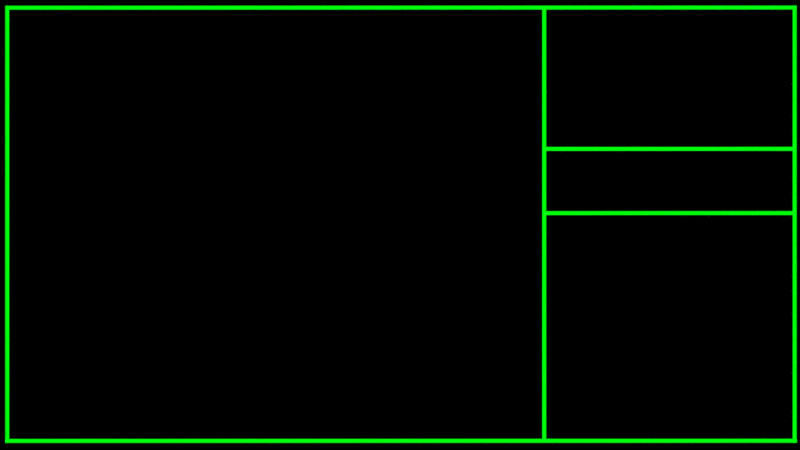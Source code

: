 # Source: BackBound2.blend  (saved by Blender 2.71.0; exported with 4.5.12 LTS)
import bpy
from mathutils import Matrix  # noqa: F401  (used for matrix-valued properties, if any)

bpy.ops.wm.read_factory_settings(use_empty=True)
scene = bpy.context.scene
scene.name = 'Scene'

# ---- collections
col_collection_1 = bpy.data.collections.new('Collection 1'); scene.collection.children.link(col_collection_1)
col_collection_2 = bpy.data.collections.new('Collection 2'); scene.collection.children.link(col_collection_2)
col_collection_3 = bpy.data.collections.new('Collection 3'); scene.collection.children.link(col_collection_3)

# ---- materials (node trees are filled in below, after node groups)
mat_material_001 = bpy.data.materials.new('Material.001')
mat_material_001.alpha_threshold = 0.0
mat_material_001.roughness = 0.5
mat_material_001.line_color = (0.0, 0.0, 0.0, 1.0)
mat_material = bpy.data.materials.new('Material')
mat_material.alpha_threshold = 0.0
mat_material.roughness = 0.5
mat_material.line_color = (0.0, 0.0, 0.0, 1.0)
mat_black = bpy.data.materials.new('Black')
mat_black.alpha_threshold = 0.0
mat_black.roughness = 0.5
mat_black.line_color = (0.0, 0.0, 0.0, 1.0)
mat_material_002 = bpy.data.materials.new('Material.002')
mat_material_002.alpha_threshold = 0.0
mat_material_002.roughness = 0.5
mat_material_002.line_color = (0.0, 0.0, 0.0, 1.0)

# ---- material node trees
mat_material_001.use_nodes = True; mat_material_001.node_tree.nodes.clear()
_N = mat_material_001.node_tree.nodes; _L = mat_material_001.node_tree.links
n0 = _N.new('ShaderNodeOutputMaterial'); n0.name = 'Material Output'; n0.location = (356, 244)
n1 = _N.new('ShaderNodeBsdfDiffuse'); n1.name = 'Diffuse BSDF'; n1.location = (28, 295)
n2 = _N.new('ShaderNodeEmission'); n2.name = 'Emission'; n2.location = (36, 168)
n3 = _N.new('ShaderNodeMixShader'); n3.name = 'Mix Shader'; n3.location = (197, 250)
n3.inputs[0].default_value = 0.4
n4 = _N.new('ShaderNodeGamma'); n4.name = 'Gamma'; n4.location = (-160, 223)
n4.inputs[0].default_value = (0.0, 1.0, 0.00405, 1.0)
_L.new(n1.outputs[0], n3.inputs[1])
_L.new(n3.outputs[0], n0.inputs[0])
_L.new(n2.outputs[0], n3.inputs[2])
_L.new(n4.outputs[0], n1.inputs[0])
_L.new(n4.outputs[0], n2.inputs[0])
n0.is_active_output = True
mat_material.use_nodes = True; mat_material.node_tree.nodes.clear()
_N = mat_material.node_tree.nodes; _L = mat_material.node_tree.links
n0 = _N.new('ShaderNodeOutputMaterial'); n0.name = 'Material Output'; n0.location = (300, 300)
n1 = _N.new('ShaderNodeEmission'); n1.name = 'Emission'; n1.location = (110, 300)
n1.inputs[0].default_value = (0.8, 0.8, 0.8, 1.0)
n1.inputs[1].default_value = 3.0
_L.new(n1.outputs[0], n0.inputs[0])
n0.is_active_output = True
mat_black.use_nodes = True; mat_black.node_tree.nodes.clear()
_N = mat_black.node_tree.nodes; _L = mat_black.node_tree.links
n0 = _N.new('ShaderNodeOutputMaterial'); n0.name = 'Material Output'; n0.location = (300, 300)
n1 = _N.new('ShaderNodeBsdfAnisotropic'); n1.name = 'Glossy BSDF'; n1.location = (100, 300)
n1.distribution = 'BECKMANN'
n1.inputs[0].default_value = (0.0, 0.0, 0.0, 1.0)
n1.inputs[1].default_value = 0.0
_L.new(n1.outputs[0], n0.inputs[0])
n0.is_active_output = True
mat_material_002.use_nodes = True; mat_material_002.node_tree.nodes.clear()
_N = mat_material_002.node_tree.nodes; _L = mat_material_002.node_tree.links
n0 = _N.new('ShaderNodeOutputMaterial'); n0.name = 'Material Output'; n0.location = (300, 300)
n1 = _N.new('ShaderNodeEmission'); n1.name = 'Emission'; n1.location = (110, 300)
n1.inputs[0].default_value = (0.8, 0.8, 0.8, 1.0)
n1.inputs[1].default_value = 2.0
_L.new(n1.outputs[0], n0.inputs[0])
n0.is_active_output = True

# ---- world
world_world = bpy.data.worlds.new('World'); scene.world = world_world
world_world.use_nodes = True; world_world.node_tree.nodes.clear()
_N = world_world.node_tree.nodes; _L = world_world.node_tree.links
n0 = _N.new('ShaderNodeOutputWorld'); n0.name = 'World Output'; n0.location = (300, 300)
n1 = _N.new('ShaderNodeBackground'); n1.name = 'Background'; n1.location = (10, 300)
n1.inputs[0].default_value = (0.0, 0.0, 0.0, 1.0)
_L.new(n1.outputs[0], n0.inputs[0])
n0.is_active_output = True
world_world.color = (0.05088, 0.05088, 0.05088)
world_world.use_sun_shadow = False
world_world.sun_shadow_jitter_overblur = 0.0
world_world.cycles.sampling_method = 'MANUAL'
world_world.cycles.sample_map_resolution = 256

# ---- cameras
cam_camera = bpy.data.cameras.new('Camera')
cam_camera.type = 'ORTHO'
cam_camera.clip_end = 100.0
cam_camera.lens = 35.0
cam_camera.sensor_width = 32.0
cam_camera.sensor_height = 18.0
cam_camera.ortho_scale = 7.554
cam_camera.dof.focus_distance = 0.0

# ---- meshes
me_cylinder_000 = bpy.data.meshes.new('Cylinder.000')
me_cylinder_000.from_pydata([(-0.0001176, 1.0, -0.3277), (0.000124, 0.9999, 0.2901), (0.195, 0.9809, -0.3277), (0.1952, 0.9807, 0.2901), (0.3826, 0.924, -0.3277), (0.3828, 0.9238, 0.2901), (0.5555, 0.8316, -0.3277), (0.5557, 0.8313, 0.2901), (0.707, 0.7072, -0.3277), (0.7072, 0.707, 0.2901), (0.8314, 0.5557, -0.3277), (0.8316, 0.5554, 0.2901), (0.9238, 0.3828, -0.3277), (0.924, 0.3826, 0.2901), (0.9807, 0.1952, -0.3277), (0.9809, 0.195, 0.2901), (0.9999, 0.0001173, -0.3277), (1.0, -0.0001243, 0.2901), (0.9807, -0.195, -0.3277), (0.9809, -0.1952, 0.2901), (0.9238, -0.3826, -0.3277), (0.924, -0.3828, 0.2901), (0.8314, -0.5555, -0.3277), (0.8316, -0.5557, 0.2901), (0.707, -0.707, -0.3277), (0.7072, -0.7072, 0.2901), (0.5555, -0.8314, -0.3277), (0.5557, -0.8316, 0.2901), (0.3826, -0.9238, -0.3277), (0.3828, -0.924, 0.2901), (0.195, -0.9807, -0.3277), (0.1952, -0.9809, 0.2901), (-0.000118, -0.9999, -0.3277), (0.0001237, -1.0, 0.2901), (-0.1952, -0.9807, -0.3277), (-0.195, -0.9809, 0.2901), (-0.3828, -0.9238, -0.3277), (-0.3826, -0.924, 0.2901), (-0.5557, -0.8314, -0.3277), (-0.5554, -0.8316, 0.2901), (-0.7072, -0.707, -0.3277), (-0.707, -0.7072, 0.2901), (-0.8316, -0.5555, -0.3277), (-0.8313, -0.5557, 0.2901), (-0.924, -0.3826, -0.3277), (-0.9238, -0.3828, 0.2901), (-0.9809, -0.195, -0.3277), (-0.9807, -0.1952, 0.2901), (-1.0, 0.0001182, -0.3277), (-0.9999, -0.0001235, 0.2901), (-0.9809, 0.1952, -0.3277), (-0.9807, 0.195, 0.2901), (-0.924, 0.3828, -0.3277), (-0.9238, 0.3826, 0.2901), (-0.8316, 0.5557, -0.3277), (-0.8313, 0.5554, 0.2901), (-0.7072, 0.7072, -0.3277), (-0.707, 0.707, 0.2901), (-0.5557, 0.8316, -0.3277), (-0.5554, 0.8313, 0.2901), (-0.3828, 0.924, -0.3277), (-0.3826, 0.9238, 0.2901), (-0.1952, 0.9809, -0.3277), (-0.195, 0.9807, 0.2901)], [], [(0, 1, 3, 2), (2, 3, 5, 4), (4, 5, 7, 6), (6, 7, 9, 8), (8, 9, 11, 10), (10, 11, 13, 12), (12, 13, 15, 14), (14, 15, 17, 16), (16, 17, 19, 18), (18, 19, 21, 20), (20, 21, 23, 22), (22, 23, 25, 24), (24, 25, 27, 26), (26, 27, 29, 28), (28, 29, 31, 30), (30, 31, 33, 32), (32, 33, 35, 34), (34, 35, 37, 36), (36, 37, 39, 38), (38, 39, 41, 40), (40, 41, 43, 42), (42, 43, 45, 44), (44, 45, 47, 46), (46, 47, 49, 48), (48, 49, 51, 50), (50, 51, 53, 52), (52, 53, 55, 54), (54, 55, 57, 56), (56, 57, 59, 58), (58, 59, 61, 60), (3, 1, 63, 61, 59, 57, 55, 53, 51, 49, 47, 45, 43, 41, 39, 37, 35, 33, 31, 29, 27, 25, 23, 21, 19, 17, 15, 13, 11, 9, 7, 5), (62, 63, 1, 0), (60, 61, 63, 62), (0, 2, 4, 6, 8, 10, 12, 14, 16, 18, 20, 22, 24, 26, 28, 30, 32, 34, 36, 38, 40, 42, 44, 46, 48, 50, 52, 54, 56, 58, 60, 62)])
me_cylinder_000.polygons.foreach_set('use_smooth', [True] * 34)
me_cylinder_000.materials.append(mat_material_001)
me_cylinder_000.use_remesh_preserve_volume = False
me_cylinder_000.use_remesh_preserve_attributes = False
me_cylinder_000.use_mirror_vertex_groups = False
me_cylinder_000.update()
me_plane_032 = bpy.data.meshes.new('Plane.032')
me_plane_032.from_pydata([(-1.0, -1.0, 0.0), (1.0, -1.0, 0.0), (-1.0, 1.0, 0.0), (1.0, 1.0, 0.0)], [], [(0, 1, 3, 2)])
me_plane_032.materials.append(mat_material)
me_plane_032.use_remesh_preserve_volume = False
me_plane_032.use_remesh_preserve_attributes = False
me_plane_032.use_mirror_vertex_groups = False
me_plane_032.update()
me_cylinder_016 = bpy.data.meshes.new('Cylinder.016')
me_cylinder_016.from_pydata([(-8.481e-06, 1.0, -0.9515), (0.0, 1.0, 1.0), (0.1951, 0.9808, -0.9515), (0.1951, 0.9808, 1.0), (0.3827, 0.9239, -0.9515), (0.3827, 0.9239, 1.0), (0.5556, 0.8315, -0.9515), (0.5556, 0.8315, 1.0), (0.7071, 0.7071, -0.9515), (0.7071, 0.7071, 1.0), (0.8315, 0.5556, -0.9515), (0.8315, 0.5556, 1.0), (0.9239, 0.3827, -0.9515), (0.9239, 0.3827, 1.0), (0.9808, 0.1951, -0.9515), (0.9808, 0.1951, 1.0), (1.0, 8.557e-06, -0.9515), (1.0, 7.55e-08, 1.0), (0.9808, -0.1951, -0.9515), (0.9808, -0.1951, 1.0), (0.9239, -0.3827, -0.9515), (0.9239, -0.3827, 1.0), (0.8315, -0.5556, -0.9515), (0.8315, -0.5556, 1.0), (0.7071, -0.7071, -0.9515), (0.7071, -0.7071, 1.0), (0.5556, -0.8315, -0.9515), (0.5556, -0.8315, 1.0), (0.3827, -0.9239, -0.9515), (0.3827, -0.9239, 1.0), (0.1951, -0.9808, -0.9515), (0.1951, -0.9808, 1.0), (-8.807e-06, -1.0, -0.9515), (-3.258e-07, -1.0, 1.0), (-0.1951, -0.9808, -0.9515), (-0.1951, -0.9808, 1.0), (-0.3827, -0.9239, -0.9515), (-0.3827, -0.9239, 1.0), (-0.5556, -0.8315, -0.9515), (-0.5556, -0.8315, 1.0), (-0.7071, -0.7071, -0.9515), (-0.7071, -0.7071, 1.0), (-0.8315, -0.5556, -0.9515), (-0.8315, -0.5556, 1.0), (-0.9239, -0.3827, -0.9515), (-0.9239, -0.3827, 1.0), (-0.9808, -0.1951, -0.9515), (-0.9808, -0.1951, 1.0), (-1.0, 9.447e-06, -0.9515), (-1.0, 9.656e-07, 1.0), (-0.9808, 0.1951, -0.9515), (-0.9808, 0.1951, 1.0), (-0.9239, 0.3827, -0.9515), (-0.9239, 0.3827, 1.0), (-0.8315, 0.5556, -0.9515), (-0.8315, 0.5556, 1.0), (-0.7071, 0.7071, -0.9515), (-0.7071, 0.7071, 1.0), (-0.5556, 0.8315, -0.9515), (-0.5556, 0.8315, 1.0), (-0.3827, 0.9239, -0.9515), (-0.3827, 0.9239, 1.0), (-0.1951, 0.9808, -0.9515), (-0.1951, 0.9808, 1.0)], [], [(0, 1, 3, 2), (2, 3, 5, 4), (4, 5, 7, 6), (6, 7, 9, 8), (8, 9, 11, 10), (10, 11, 13, 12), (12, 13, 15, 14), (14, 15, 17, 16), (16, 17, 19, 18), (18, 19, 21, 20), (20, 21, 23, 22), (22, 23, 25, 24), (24, 25, 27, 26), (26, 27, 29, 28), (28, 29, 31, 30), (30, 31, 33, 32), (32, 33, 35, 34), (34, 35, 37, 36), (36, 37, 39, 38), (38, 39, 41, 40), (40, 41, 43, 42), (42, 43, 45, 44), (44, 45, 47, 46), (46, 47, 49, 48), (48, 49, 51, 50), (50, 51, 53, 52), (52, 53, 55, 54), (54, 55, 57, 56), (56, 57, 59, 58), (58, 59, 61, 60), (3, 1, 63, 61, 59, 57, 55, 53, 51, 49, 47, 45, 43, 41, 39, 37, 35, 33, 31, 29, 27, 25, 23, 21, 19, 17, 15, 13, 11, 9, 7, 5), (62, 63, 1, 0), (60, 61, 63, 62), (0, 2, 4, 6, 8, 10, 12, 14, 16, 18, 20, 22, 24, 26, 28, 30, 32, 34, 36, 38, 40, 42, 44, 46, 48, 50, 52, 54, 56, 58, 60, 62)])
me_cylinder_016.polygons.foreach_set('use_smooth', [True] * 34)
me_cylinder_016.materials.append(mat_material_001)
me_cylinder_016.use_remesh_preserve_volume = False
me_cylinder_016.use_remesh_preserve_attributes = False
me_cylinder_016.use_mirror_vertex_groups = False
me_cylinder_016.update()
me_cylinder_013 = bpy.data.meshes.new('Cylinder.013')
me_cylinder_013.from_pydata([(-9.178e-07, 1.0, -0.9946), (0.0, 1.0, 1.0), (0.1951, 0.9808, -0.9946), (0.1951, 0.9808, 1.0), (0.3827, 0.9239, -0.9946), (0.3827, 0.9239, 1.0), (0.5556, 0.8315, -0.9946), (0.5556, 0.8315, 1.0), (0.7071, 0.7071, -0.9946), (0.7071, 0.7071, 1.0), (0.8315, 0.5556, -0.9946), (0.8315, 0.5556, 1.0), (0.9239, 0.3827, -0.9946), (0.9239, 0.3827, 1.0), (0.9808, 0.1951, -0.9946), (0.9808, 0.1951, 1.0), (1.0, 9.933e-07, -0.9946), (1.0, 7.55e-08, 1.0), (0.9808, -0.1951, -0.9946), (0.9808, -0.1951, 1.0), (0.9239, -0.3827, -0.9946), (0.9239, -0.3827, 1.0), (0.8315, -0.5556, -0.9946), (0.8315, -0.5556, 1.0), (0.7071, -0.7071, -0.9946), (0.7071, -0.7071, 1.0), (0.5556, -0.8315, -0.9946), (0.5556, -0.8315, 1.0), (0.3827, -0.9239, -0.9946), (0.3827, -0.9239, 1.0), (0.1951, -0.9808, -0.9946), (0.1951, -0.9808, 1.0), (-1.244e-06, -1.0, -0.9946), (-3.258e-07, -1.0, 1.0), (-0.1951, -0.9808, -0.9946), (-0.1951, -0.9808, 1.0), (-0.3827, -0.9239, -0.9946), (-0.3827, -0.9239, 1.0), (-0.5556, -0.8315, -0.9946), (-0.5556, -0.8315, 1.0), (-0.7071, -0.7071, -0.9946), (-0.7071, -0.7071, 1.0), (-0.8315, -0.5556, -0.9946), (-0.8315, -0.5556, 1.0), (-0.9239, -0.3827, -0.9946), (-0.9239, -0.3827, 1.0), (-0.9808, -0.1951, -0.9946), (-0.9808, -0.1951, 1.0), (-1.0, 1.883e-06, -0.9946), (-1.0, 9.656e-07, 1.0), (-0.9808, 0.1951, -0.9946), (-0.9808, 0.1951, 1.0), (-0.9239, 0.3827, -0.9946), (-0.9239, 0.3827, 1.0), (-0.8315, 0.5556, -0.9946), (-0.8315, 0.5556, 1.0), (-0.7071, 0.7071, -0.9946), (-0.7071, 0.7071, 1.0), (-0.5556, 0.8315, -0.9946), (-0.5556, 0.8315, 1.0), (-0.3827, 0.9239, -0.9946), (-0.3827, 0.9239, 1.0), (-0.1951, 0.9808, -0.9946), (-0.1951, 0.9808, 1.0)], [], [(0, 1, 3, 2), (2, 3, 5, 4), (4, 5, 7, 6), (6, 7, 9, 8), (8, 9, 11, 10), (10, 11, 13, 12), (12, 13, 15, 14), (14, 15, 17, 16), (16, 17, 19, 18), (18, 19, 21, 20), (20, 21, 23, 22), (22, 23, 25, 24), (24, 25, 27, 26), (26, 27, 29, 28), (28, 29, 31, 30), (30, 31, 33, 32), (32, 33, 35, 34), (34, 35, 37, 36), (36, 37, 39, 38), (38, 39, 41, 40), (40, 41, 43, 42), (42, 43, 45, 44), (44, 45, 47, 46), (46, 47, 49, 48), (48, 49, 51, 50), (50, 51, 53, 52), (52, 53, 55, 54), (54, 55, 57, 56), (56, 57, 59, 58), (58, 59, 61, 60), (3, 1, 63, 61, 59, 57, 55, 53, 51, 49, 47, 45, 43, 41, 39, 37, 35, 33, 31, 29, 27, 25, 23, 21, 19, 17, 15, 13, 11, 9, 7, 5), (62, 63, 1, 0), (60, 61, 63, 62), (0, 2, 4, 6, 8, 10, 12, 14, 16, 18, 20, 22, 24, 26, 28, 30, 32, 34, 36, 38, 40, 42, 44, 46, 48, 50, 52, 54, 56, 58, 60, 62)])
me_cylinder_013.polygons.foreach_set('use_smooth', [True] * 34)
me_cylinder_013.materials.append(mat_material_001)
me_cylinder_013.use_remesh_preserve_volume = False
me_cylinder_013.use_remesh_preserve_attributes = False
me_cylinder_013.use_mirror_vertex_groups = False
me_cylinder_013.update()
me_cylinder_011 = bpy.data.meshes.new('Cylinder.011')
me_cylinder_011.from_pydata([(-0.0001176, 1.0, -0.3277), (0.000124, 0.9999, 0.2901), (0.195, 0.9809, -0.3277), (0.1952, 0.9807, 0.2901), (0.3826, 0.924, -0.3277), (0.3828, 0.9238, 0.2901), (0.5555, 0.8316, -0.3277), (0.5557, 0.8313, 0.2901), (0.707, 0.7072, -0.3277), (0.7072, 0.707, 0.2901), (0.8314, 0.5557, -0.3277), (0.8316, 0.5554, 0.2901), (0.9238, 0.3828, -0.3277), (0.924, 0.3826, 0.2901), (0.9807, 0.1952, -0.3277), (0.9809, 0.195, 0.2901), (0.9999, 0.0001173, -0.3277), (1.0, -0.0001243, 0.2901), (0.9807, -0.195, -0.3277), (0.9809, -0.1952, 0.2901), (0.9238, -0.3826, -0.3277), (0.924, -0.3828, 0.2901), (0.8314, -0.5555, -0.3277), (0.8316, -0.5557, 0.2901), (0.707, -0.707, -0.3277), (0.7072, -0.7072, 0.2901), (0.5555, -0.8314, -0.3277), (0.5557, -0.8316, 0.2901), (0.3826, -0.9238, -0.3277), (0.3828, -0.924, 0.2901), (0.195, -0.9807, -0.3277), (0.1952, -0.9809, 0.2901), (-0.000118, -0.9999, -0.3277), (0.0001237, -1.0, 0.2901), (-0.1952, -0.9807, -0.3277), (-0.195, -0.9809, 0.2901), (-0.3828, -0.9238, -0.3277), (-0.3826, -0.924, 0.2901), (-0.5557, -0.8314, -0.3277), (-0.5554, -0.8316, 0.2901), (-0.7072, -0.707, -0.3277), (-0.707, -0.7072, 0.2901), (-0.8316, -0.5555, -0.3277), (-0.8313, -0.5557, 0.2901), (-0.924, -0.3826, -0.3277), (-0.9238, -0.3828, 0.2901), (-0.9809, -0.195, -0.3277), (-0.9807, -0.1952, 0.2901), (-1.0, 0.0001182, -0.3277), (-0.9999, -0.0001235, 0.2901), (-0.9809, 0.1952, -0.3277), (-0.9807, 0.195, 0.2901), (-0.924, 0.3828, -0.3277), (-0.9238, 0.3826, 0.2901), (-0.8316, 0.5557, -0.3277), (-0.8313, 0.5554, 0.2901), (-0.7072, 0.7072, -0.3277), (-0.707, 0.707, 0.2901), (-0.5557, 0.8316, -0.3277), (-0.5554, 0.8313, 0.2901), (-0.3828, 0.924, -0.3277), (-0.3826, 0.9238, 0.2901), (-0.1952, 0.9809, -0.3277), (-0.195, 0.9807, 0.2901)], [], [(0, 1, 3, 2), (2, 3, 5, 4), (4, 5, 7, 6), (6, 7, 9, 8), (8, 9, 11, 10), (10, 11, 13, 12), (12, 13, 15, 14), (14, 15, 17, 16), (16, 17, 19, 18), (18, 19, 21, 20), (20, 21, 23, 22), (22, 23, 25, 24), (24, 25, 27, 26), (26, 27, 29, 28), (28, 29, 31, 30), (30, 31, 33, 32), (32, 33, 35, 34), (34, 35, 37, 36), (36, 37, 39, 38), (38, 39, 41, 40), (40, 41, 43, 42), (42, 43, 45, 44), (44, 45, 47, 46), (46, 47, 49, 48), (48, 49, 51, 50), (50, 51, 53, 52), (52, 53, 55, 54), (54, 55, 57, 56), (56, 57, 59, 58), (58, 59, 61, 60), (3, 1, 63, 61, 59, 57, 55, 53, 51, 49, 47, 45, 43, 41, 39, 37, 35, 33, 31, 29, 27, 25, 23, 21, 19, 17, 15, 13, 11, 9, 7, 5), (62, 63, 1, 0), (60, 61, 63, 62), (0, 2, 4, 6, 8, 10, 12, 14, 16, 18, 20, 22, 24, 26, 28, 30, 32, 34, 36, 38, 40, 42, 44, 46, 48, 50, 52, 54, 56, 58, 60, 62)])
me_cylinder_011.polygons.foreach_set('use_smooth', [True] * 34)
me_cylinder_011.materials.append(mat_material_001)
me_cylinder_011.use_remesh_preserve_volume = False
me_cylinder_011.use_remesh_preserve_attributes = False
me_cylinder_011.use_mirror_vertex_groups = False
me_cylinder_011.update()
me_cylinder_008 = bpy.data.meshes.new('Cylinder.008')
me_cylinder_008.from_pydata([(0.0, 1.0, -1.015), (0.0, 1.0, 0.784), (0.1951, 0.9808, -1.015), (0.1951, 0.9808, 0.784), (0.3827, 0.9239, -1.015), (0.3827, 0.9239, 0.784), (0.5556, 0.8315, -1.015), (0.5556, 0.8314, 0.784), (0.7071, 0.7071, -1.015), (0.7071, 0.7071, 0.784), (0.8315, 0.5556, -1.015), (0.8315, 0.5555, 0.784), (0.9239, 0.3827, -1.015), (0.9239, 0.3827, 0.784), (0.9808, 0.1951, -1.015), (0.9808, 0.1951, 0.784), (1.0, -1.521e-06, -1.015), (1.0, -2.241e-05, 0.784), (0.9808, -0.1951, -1.015), (0.9808, -0.1951, 0.784), (0.9239, -0.3827, -1.015), (0.9239, -0.3827, 0.784), (0.8315, -0.5556, -1.015), (0.8315, -0.5556, 0.784), (0.7071, -0.7071, -1.015), (0.7071, -0.7071, 0.784), (0.5556, -0.8315, -1.015), (0.5556, -0.8315, 0.784), (0.3827, -0.9239, -1.015), (0.3827, -0.9239, 0.784), (0.1951, -0.9808, -1.015), (0.1951, -0.9808, 0.784), (-3.258e-07, -1.0, -1.015), (-3.258e-07, -1.0, 0.784), (-0.1951, -0.9808, -1.015), (-0.1951, -0.9808, 0.784), (-0.3827, -0.9239, -1.015), (-0.3827, -0.9239, 0.784), (-0.5556, -0.8315, -1.015), (-0.5556, -0.8315, 0.784), (-0.7071, -0.7071, -1.015), (-0.7071, -0.7071, 0.784), (-0.8315, -0.5556, -1.015), (-0.8315, -0.5556, 0.784), (-0.9239, -0.3827, -1.015), (-0.9239, -0.3827, 0.784), (-0.9808, -0.1951, -1.015), (-0.9808, -0.1951, 0.784), (-1.0, -6.307e-07, -1.015), (-1.0, -2.152e-05, 0.784), (-0.9808, 0.1951, -1.015), (-0.9808, 0.1951, 0.784), (-0.9239, 0.3827, -1.015), (-0.9239, 0.3827, 0.784), (-0.8315, 0.5556, -1.015), (-0.8315, 0.5555, 0.784), (-0.7071, 0.7071, -1.015), (-0.7071, 0.7071, 0.784), (-0.5556, 0.8315, -1.015), (-0.5556, 0.8314, 0.784), (-0.3827, 0.9239, -1.015), (-0.3827, 0.9239, 0.784), (-0.1951, 0.9808, -1.015), (-0.1951, 0.9808, 0.784)], [], [(0, 1, 3, 2), (2, 3, 5, 4), (4, 5, 7, 6), (6, 7, 9, 8), (8, 9, 11, 10), (10, 11, 13, 12), (12, 13, 15, 14), (14, 15, 17, 16), (16, 17, 19, 18), (18, 19, 21, 20), (20, 21, 23, 22), (22, 23, 25, 24), (24, 25, 27, 26), (26, 27, 29, 28), (28, 29, 31, 30), (30, 31, 33, 32), (32, 33, 35, 34), (34, 35, 37, 36), (36, 37, 39, 38), (38, 39, 41, 40), (40, 41, 43, 42), (42, 43, 45, 44), (44, 45, 47, 46), (46, 47, 49, 48), (48, 49, 51, 50), (50, 51, 53, 52), (52, 53, 55, 54), (54, 55, 57, 56), (56, 57, 59, 58), (58, 59, 61, 60), (3, 1, 63, 61, 59, 57, 55, 53, 51, 49, 47, 45, 43, 41, 39, 37, 35, 33, 31, 29, 27, 25, 23, 21, 19, 17, 15, 13, 11, 9, 7, 5), (62, 63, 1, 0), (60, 61, 63, 62), (0, 2, 4, 6, 8, 10, 12, 14, 16, 18, 20, 22, 24, 26, 28, 30, 32, 34, 36, 38, 40, 42, 44, 46, 48, 50, 52, 54, 56, 58, 60, 62)])
me_cylinder_008.polygons.foreach_set('use_smooth', [True] * 34)
me_cylinder_008.materials.append(mat_material_001)
me_cylinder_008.use_remesh_preserve_volume = False
me_cylinder_008.use_remesh_preserve_attributes = False
me_cylinder_008.use_mirror_vertex_groups = False
me_cylinder_008.update()
me_cylinder_006 = bpy.data.meshes.new('Cylinder.006')
me_cylinder_006.from_pydata([(0.0, 1.0, -1.02), (0.0, 1.0, 0.7797), (0.1951, 0.9808, -1.02), (0.1951, 0.9808, 0.7797), (0.3827, 0.9239, -1.02), (0.3827, 0.9239, 0.7797), (0.5556, 0.8315, -1.02), (0.5556, 0.8314, 0.7797), (0.7071, 0.7071, -1.02), (0.7071, 0.7071, 0.7797), (0.8315, 0.5556, -1.02), (0.8315, 0.5555, 0.7797), (0.9239, 0.3827, -1.02), (0.9239, 0.3827, 0.7797), (0.9808, 0.1951, -1.02), (0.9808, 0.1951, 0.7797), (1.0, -2.007e-06, -1.02), (1.0, -2.286e-05, 0.7797), (0.9808, -0.1951, -1.02), (0.9808, -0.1951, 0.7797), (0.9239, -0.3827, -1.02), (0.9239, -0.3827, 0.7797), (0.8315, -0.5556, -1.02), (0.8315, -0.5556, 0.7797), (0.7071, -0.7071, -1.02), (0.7071, -0.7071, 0.7797), (0.5556, -0.8315, -1.02), (0.5556, -0.8315, 0.7797), (0.3827, -0.9239, -1.02), (0.3827, -0.9239, 0.7797), (0.1951, -0.9808, -1.02), (0.1951, -0.9808, 0.7797), (-3.258e-07, -1.0, -1.02), (-3.258e-07, -1.0, 0.7797), (-0.1951, -0.9808, -1.02), (-0.1951, -0.9808, 0.7797), (-0.3827, -0.9239, -1.02), (-0.3827, -0.9239, 0.7797), (-0.5556, -0.8315, -1.02), (-0.5556, -0.8315, 0.7797), (-0.7071, -0.7071, -1.02), (-0.7071, -0.7071, 0.7797), (-0.8315, -0.5556, -1.02), (-0.8315, -0.5556, 0.7797), (-0.9239, -0.3827, -1.02), (-0.9239, -0.3827, 0.7797), (-0.9808, -0.1951, -1.02), (-0.9808, -0.1951, 0.7797), (-1.0, -1.117e-06, -1.02), (-1.0, -2.197e-05, 0.7797), (-0.9808, 0.1951, -1.02), (-0.9808, 0.1951, 0.7797), (-0.9239, 0.3827, -1.02), (-0.9239, 0.3827, 0.7797), (-0.8315, 0.5556, -1.02), (-0.8315, 0.5555, 0.7797), (-0.7071, 0.7071, -1.02), (-0.7071, 0.7071, 0.7797), (-0.5556, 0.8315, -1.02), (-0.5556, 0.8314, 0.7797), (-0.3827, 0.9239, -1.02), (-0.3827, 0.9239, 0.7797), (-0.1951, 0.9808, -1.02), (-0.1951, 0.9808, 0.7797)], [], [(0, 1, 3, 2), (2, 3, 5, 4), (4, 5, 7, 6), (6, 7, 9, 8), (8, 9, 11, 10), (10, 11, 13, 12), (12, 13, 15, 14), (14, 15, 17, 16), (16, 17, 19, 18), (18, 19, 21, 20), (20, 21, 23, 22), (22, 23, 25, 24), (24, 25, 27, 26), (26, 27, 29, 28), (28, 29, 31, 30), (30, 31, 33, 32), (32, 33, 35, 34), (34, 35, 37, 36), (36, 37, 39, 38), (38, 39, 41, 40), (40, 41, 43, 42), (42, 43, 45, 44), (44, 45, 47, 46), (46, 47, 49, 48), (48, 49, 51, 50), (50, 51, 53, 52), (52, 53, 55, 54), (54, 55, 57, 56), (56, 57, 59, 58), (58, 59, 61, 60), (3, 1, 63, 61, 59, 57, 55, 53, 51, 49, 47, 45, 43, 41, 39, 37, 35, 33, 31, 29, 27, 25, 23, 21, 19, 17, 15, 13, 11, 9, 7, 5), (62, 63, 1, 0), (60, 61, 63, 62), (0, 2, 4, 6, 8, 10, 12, 14, 16, 18, 20, 22, 24, 26, 28, 30, 32, 34, 36, 38, 40, 42, 44, 46, 48, 50, 52, 54, 56, 58, 60, 62)])
me_cylinder_006.polygons.foreach_set('use_smooth', [True] * 34)
me_cylinder_006.materials.append(mat_material_001)
me_cylinder_006.use_remesh_preserve_volume = False
me_cylinder_006.use_remesh_preserve_attributes = False
me_cylinder_006.use_mirror_vertex_groups = False
me_cylinder_006.update()
me_cylinder_002 = bpy.data.meshes.new('Cylinder.002')
me_cylinder_002.from_pydata([(0.0, 1.0, -1.0), (0.0, 1.0, 0.8117), (0.1951, 0.9808, -1.0), (0.1951, 0.9808, 0.8117), (0.3827, 0.9239, -1.0), (0.3827, 0.9239, 0.8117), (0.5556, 0.8315, -1.0), (0.5556, 0.8314, 0.8117), (0.7071, 0.7071, -1.0), (0.7071, 0.7071, 0.8117), (0.8315, 0.5556, -1.0), (0.8315, 0.5556, 0.8117), (0.9239, 0.3827, -1.0), (0.9239, 0.3827, 0.8117), (0.9808, 0.1951, -1.0), (0.9808, 0.1951, 0.8117), (1.0, 7.55e-08, -1.0), (1.0, -1.953e-05, 0.8117), (0.9808, -0.1951, -1.0), (0.9808, -0.1951, 0.8117), (0.9239, -0.3827, -1.0), (0.9239, -0.3827, 0.8117), (0.8315, -0.5556, -1.0), (0.8315, -0.5556, 0.8117), (0.7071, -0.7071, -1.0), (0.7071, -0.7071, 0.8117), (0.5556, -0.8315, -1.0), (0.5556, -0.8315, 0.8117), (0.3827, -0.9239, -1.0), (0.3827, -0.9239, 0.8117), (0.1951, -0.9808, -1.0), (0.1951, -0.9808, 0.8117), (-3.258e-07, -1.0, -1.0), (-3.258e-07, -1.0, 0.8117), (-0.1951, -0.9808, -1.0), (-0.1951, -0.9808, 0.8117), (-0.3827, -0.9239, -1.0), (-0.3827, -0.9239, 0.8117), (-0.5556, -0.8315, -1.0), (-0.5556, -0.8315, 0.8117), (-0.7071, -0.7071, -1.0), (-0.7071, -0.7071, 0.8117), (-0.8315, -0.5556, -1.0), (-0.8315, -0.5556, 0.8117), (-0.9239, -0.3827, -1.0), (-0.9239, -0.3827, 0.8117), (-0.9808, -0.1951, -1.0), (-0.9808, -0.1951, 0.8117), (-1.0, 9.656e-07, -1.0), (-1.0, -1.864e-05, 0.8117), (-0.9808, 0.1951, -1.0), (-0.9808, 0.1951, 0.8117), (-0.9239, 0.3827, -1.0), (-0.9239, 0.3827, 0.8117), (-0.8315, 0.5556, -1.0), (-0.8315, 0.5556, 0.8117), (-0.7071, 0.7071, -1.0), (-0.7071, 0.7071, 0.8117), (-0.5556, 0.8315, -1.0), (-0.5556, 0.8315, 0.8117), (-0.3827, 0.9239, -1.0), (-0.3827, 0.9239, 0.8117), (-0.1951, 0.9808, -1.0), (-0.1951, 0.9808, 0.8117)], [], [(0, 1, 3, 2), (2, 3, 5, 4), (4, 5, 7, 6), (6, 7, 9, 8), (8, 9, 11, 10), (10, 11, 13, 12), (12, 13, 15, 14), (14, 15, 17, 16), (16, 17, 19, 18), (18, 19, 21, 20), (20, 21, 23, 22), (22, 23, 25, 24), (24, 25, 27, 26), (26, 27, 29, 28), (28, 29, 31, 30), (30, 31, 33, 32), (32, 33, 35, 34), (34, 35, 37, 36), (36, 37, 39, 38), (38, 39, 41, 40), (40, 41, 43, 42), (42, 43, 45, 44), (44, 45, 47, 46), (46, 47, 49, 48), (48, 49, 51, 50), (50, 51, 53, 52), (52, 53, 55, 54), (54, 55, 57, 56), (56, 57, 59, 58), (58, 59, 61, 60), (3, 1, 63, 61, 59, 57, 55, 53, 51, 49, 47, 45, 43, 41, 39, 37, 35, 33, 31, 29, 27, 25, 23, 21, 19, 17, 15, 13, 11, 9, 7, 5), (62, 63, 1, 0), (60, 61, 63, 62), (0, 2, 4, 6, 8, 10, 12, 14, 16, 18, 20, 22, 24, 26, 28, 30, 32, 34, 36, 38, 40, 42, 44, 46, 48, 50, 52, 54, 56, 58, 60, 62)])
me_cylinder_002.polygons.foreach_set('use_smooth', [True] * 34)
me_cylinder_002.materials.append(mat_material_001)
me_cylinder_002.use_remesh_preserve_volume = False
me_cylinder_002.use_remesh_preserve_attributes = False
me_cylinder_002.use_mirror_vertex_groups = False
me_cylinder_002.update()
me_plane_031 = bpy.data.meshes.new('Plane.031')
me_plane_031.from_pydata([(-1.0, -1.0, 0.0), (1.0, -1.0, 0.0), (-1.0, 1.0, 0.0), (1.0, 1.0, 0.0)], [], [(0, 1, 3, 2)])
me_plane_031.materials.append(mat_black)
me_plane_031.use_remesh_preserve_volume = False
me_plane_031.use_remesh_preserve_attributes = False
me_plane_031.use_mirror_vertex_groups = False
me_plane_031.update()

# ---- curves / text
txt_text_003 = bpy.data.curves.new('Text.003', 'FONT')
txt_text_003.dimensions = '2D'
txt_text_003.body = 'DEBUG'
txt_text_003.materials.append(mat_material_002)
txt_text_003.use_path_clamp = True
txt_text_003.bevel_resolution = 0
txt_text_002 = bpy.data.curves.new('Text.002', 'FONT')
txt_text_002.dimensions = '2D'
txt_text_002.body = 'TIME'
txt_text_002.materials.append(mat_material_002)
txt_text_002.use_path_clamp = True
txt_text_002.bevel_resolution = 0
txt_text = bpy.data.curves.new('Text', 'FONT')
txt_text.dimensions = '2D'
txt_text.body = 'CAMERA'
txt_text.materials.append(mat_material_002)
txt_text.use_path_clamp = True
txt_text.bevel_resolution = 0

# ---- objects
ob_camera = bpy.data.objects.new('Camera', cam_camera)
ob_cylinder_000 = bpy.data.objects.new('Cylinder.000', me_cylinder_000)
ob_plane_001 = bpy.data.objects.new('Plane.001', me_plane_032)
ob_cylinder_016 = bpy.data.objects.new('Cylinder.016', me_cylinder_016)
ob_cylinder_013 = bpy.data.objects.new('Cylinder.013', me_cylinder_013)
ob_cylinder_011 = bpy.data.objects.new('Cylinder.011', me_cylinder_011)
ob_cylinder_008 = bpy.data.objects.new('Cylinder.008', me_cylinder_008)
ob_cylinder_006 = bpy.data.objects.new('Cylinder.006', me_cylinder_006)
ob_cylinder_002 = bpy.data.objects.new('Cylinder.002', me_cylinder_002)
ob_plane = bpy.data.objects.new('Plane', me_plane_031)
ob_text_002 = bpy.data.objects.new('Text.002', txt_text_003)
ob_text_001 = bpy.data.objects.new('Text.001', txt_text_002)
ob_text = bpy.data.objects.new('Text', txt_text)

# ---- transforms, parenting, visibility, modifiers, constraints
ob_camera.location = (0.0, 0.03732, 3.411)
ob_camera.lock_rotations_4d = False
ob_camera.empty_display_type = 'ARROWS'
ob_camera.color = (0.0, 0.0, 0.0, 0.0)
ob_camera.display_type = 'WIRE'
ob_camera.lineart.crease_threshold = 0.0
ob_cylinder_000.location = (2.616, 0.7562, 0.002958)
ob_cylinder_000.rotation_euler = (1.571, -0.0, 1.571)
ob_cylinder_000.scale = (0.01921, 0.01921, 3.825)
ob_cylinder_000.lineart.crease_threshold = 0.0
ob_plane_001.location = (0.0, 0.0, 10.74)
ob_plane_001.scale = (9.448, 9.448, 9.448)
ob_plane_001.lineart.crease_threshold = 0.0
ob_cylinder_016.location = (-0.08093, 2.09, 0.002958)
ob_cylinder_016.rotation_euler = (1.571, -0.0, 1.571)
ob_cylinder_016.scale = (0.01921, 0.01921, 3.825)
ob_cylinder_016.lineart.crease_threshold = 0.0
ob_cylinder_013.location = (-4.292e-05, -2.001, 0.002958)
ob_cylinder_013.rotation_euler = (1.571, -0.0, 1.571)
ob_cylinder_013.scale = (0.01921, 0.01921, 3.748)
ob_cylinder_013.lineart.crease_threshold = 0.0
ob_cylinder_011.location = (2.616, 0.1497, 0.002958)
ob_cylinder_011.rotation_euler = (1.571, -0.0, 1.571)
ob_cylinder_011.scale = (0.01921, 0.01921, 3.825)
ob_cylinder_011.lineart.crease_threshold = 0.0
ob_cylinder_008.location = (-3.709, -0.2053, 0.002958)
ob_cylinder_008.rotation_euler = (1.571, -0.0, 0.0)
ob_cylinder_008.scale = (0.01921, 0.01921, 2.278)
ob_cylinder_008.lineart.crease_threshold = 0.0
ob_cylinder_006.location = (1.362, -0.2345, 0.002958)
ob_cylinder_006.rotation_euler = (1.571, -0.0, 0.0)
ob_cylinder_006.scale = (0.01921, 0.01921, 2.278)
ob_cylinder_006.lineart.crease_threshold = 0.0
ob_cylinder_002.location = (3.727, -0.1706, 0.002958)
ob_cylinder_002.rotation_euler = (1.571, -0.0, 0.0)
ob_cylinder_002.scale = (0.01921, 0.01921, 2.278)
ob_cylinder_002.lineart.crease_threshold = 0.0
ob_plane.location = (0.0, 0.0, -0.02998)
ob_plane.scale = (9.448, 9.448, 9.448)
ob_plane.lineart.crease_threshold = 0.0
ob_text_002.location = (1.51, 1.775, 0.0)
ob_text_002.scale = (0.2453, 0.2453, 0.2453)
ob_text_002.lineart.crease_threshold = 0.0
ob_text_001.location = (1.51, 0.3767, 0.0)
ob_text_001.scale = (0.2453, 0.2453, 0.2453)
ob_text_001.lineart.crease_threshold = 0.0
ob_text.location = (1.51, -0.141, 0.0)
ob_text.scale = (0.2453, 0.2453, 0.2453)
ob_text.lineart.crease_threshold = 0.0

# ---- collection membership
col_collection_1.objects.link(ob_camera)
col_collection_2.objects.link(ob_cylinder_000)
col_collection_2.objects.link(ob_plane_001)
col_collection_2.objects.link(ob_cylinder_016)
col_collection_2.objects.link(ob_cylinder_013)
col_collection_2.objects.link(ob_cylinder_011)
col_collection_2.objects.link(ob_cylinder_008)
col_collection_2.objects.link(ob_cylinder_006)
col_collection_2.objects.link(ob_cylinder_002)
col_collection_2.objects.link(ob_plane)
col_collection_3.objects.link(ob_text_002)
col_collection_3.objects.link(ob_text_001)
col_collection_3.objects.link(ob_text)
def _layer_coll(name, lc=None):
    lc = lc or bpy.context.view_layer.layer_collection
    for c in lc.children:
        if c.name == name: return c
        r = _layer_coll(name, c)
        if r: return r
_layer_coll('Collection 1').indirect_only = True
_layer_coll('Collection 3').indirect_only = True

# ---- scene / render settings (as saved in the file)
scene.camera = ob_camera
scene.frame_start = 1; scene.frame_end = 250; scene.frame_set(1)
scene.render.engine = 'CYCLES'
scene.render.resolution_x = 1366
scene.render.resolution_y = 768
scene.render.dither_intensity = 0.0
scene.cycles.use_denoising = False
scene.cycles.samples = 10
scene.cycles.sampling_pattern = 'TABULATED_SOBOL'
scene.cycles.light_sampling_threshold = 0.0
scene.cycles.use_adaptive_sampling = False
scene.cycles.use_light_tree = False
scene.cycles.blur_glossy = 0.0
scene.cycles.volume_bounces = 1
scene.cycles.pixel_filter_type = 'GAUSSIAN'
scene.cycles.sample_clamp_indirect = 0.0
scene.view_settings.view_transform = 'Standard'
bpy.context.view_layer.update()
